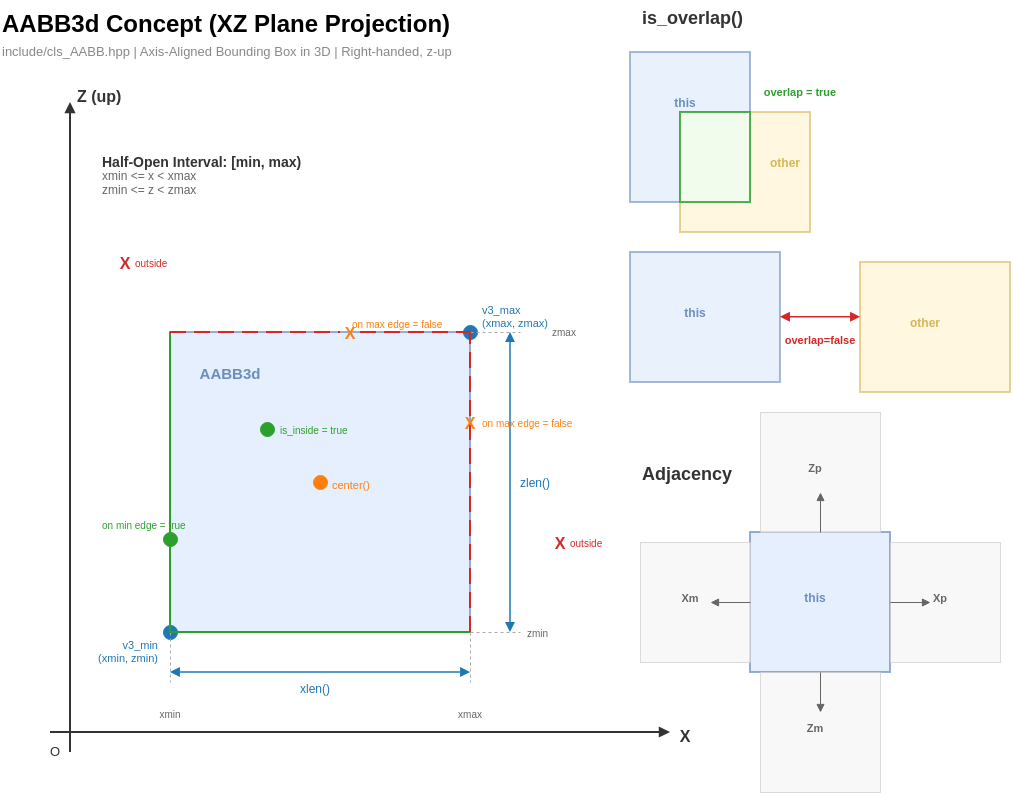

The diagram above was exported from draw.io. Its source (the exported page's mxGraphModel, read from the mxfile embedded in the PNG):
<mxGraphModel dx="2396" dy="1192" grid="1" gridSize="10" guides="1" tooltips="1" connect="1" arrows="1" fold="1" page="1" pageScale="1" pageWidth="1700" pageHeight="900" math="0" shadow="0">
  <root>
    <mxCell id="0" />
    <mxCell id="1" parent="0" />
    <mxCell id="title1" value="AABB3d Concept (XZ Plane Projection)" style="text;html=0;strokeColor=none;fillColor=none;align=left;verticalAlign=top;fontSize=24;fontStyle=1;" parent="1" vertex="1">
      <mxGeometry x="30" y="20" width="600" height="35" as="geometry" />
    </mxCell>
    <mxCell id="subtitle1" value="include/cls_AABB.hpp  |  Axis-Aligned Bounding Box in 3D  |  Right-handed, z-up" style="text;html=0;strokeColor=none;fillColor=none;align=left;verticalAlign=top;fontSize=13;fontColor=#888888;" parent="1" vertex="1">
      <mxGeometry x="30" y="55" width="700" height="22" as="geometry" />
    </mxCell>
    <mxCell id="ax_x" value="" style="endArrow=block;html=0;strokeColor=#333333;strokeWidth=2;endFill=1;" parent="1" edge="1">
      <mxGeometry relative="1" as="geometry">
        <mxPoint x="80" y="750" as="sourcePoint" />
        <mxPoint x="700" y="750" as="targetPoint" />
      </mxGeometry>
    </mxCell>
    <mxCell id="ax_x_label" value="X" style="text;html=0;strokeColor=none;fillColor=none;align=center;verticalAlign=middle;fontSize=16;fontStyle=1;fontColor=#333333;" parent="1" vertex="1">
      <mxGeometry x="700" y="740" width="30" height="25" as="geometry" />
    </mxCell>
    <mxCell id="ax_z" value="" style="endArrow=block;html=0;strokeColor=#333333;strokeWidth=2;endFill=1;" parent="1" edge="1">
      <mxGeometry relative="1" as="geometry">
        <mxPoint x="100" y="770" as="sourcePoint" />
        <mxPoint x="100" y="120" as="targetPoint" />
      </mxGeometry>
    </mxCell>
    <mxCell id="ax_z_label" value="Z (up)" style="text;html=0;strokeColor=none;fillColor=none;align=left;verticalAlign=middle;fontSize=16;fontStyle=1;fontColor=#333333;" parent="1" vertex="1">
      <mxGeometry x="105" y="100" width="70" height="25" as="geometry" />
    </mxCell>
    <mxCell id="origin_label" value="O" style="text;html=0;strokeColor=none;fillColor=none;align=center;verticalAlign=top;fontSize=13;fontColor=#333333;" parent="1" vertex="1">
      <mxGeometry x="75" y="755" width="20" height="20" as="geometry" />
    </mxCell>
    <mxCell id="aabb_main" value="" style="rounded=0;whiteSpace=wrap;html=0;fillColor=#dae8fc;strokeColor=#6c8ebf;strokeWidth=2;opacity=70;" parent="1" vertex="1">
      <mxGeometry x="200" y="350" width="300" height="300" as="geometry" />
    </mxCell>
    <mxCell id="label_aabb" value="AABB3d" style="text;html=0;strokeColor=none;fillColor=none;align=center;verticalAlign=middle;fontSize=15;fontStyle=1;fontColor=#6c8ebf;" parent="1" vertex="1">
      <mxGeometry x="220" y="378" width="80" height="25" as="geometry" />
    </mxCell>
    <mxCell id="v3min_dot" value="" style="ellipse;whiteSpace=wrap;html=0;fillColor=#1f77b4;strokeColor=#1f77b4;aspect=fixed;" parent="1" vertex="1">
      <mxGeometry x="193" y="643" width="14" height="14" as="geometry" />
    </mxCell>
    <mxCell id="v3min_label" value="v3_min&#10;(xmin, zmin)" style="text;html=0;strokeColor=none;fillColor=none;align=right;verticalAlign=top;fontSize=11;fontColor=#1f77b4;" parent="1" vertex="1">
      <mxGeometry x="100" y="650" width="90" height="35" as="geometry" />
    </mxCell>
    <mxCell id="v3max_dot" value="" style="ellipse;whiteSpace=wrap;html=0;fillColor=#1f77b4;strokeColor=#1f77b4;aspect=fixed;" parent="1" vertex="1">
      <mxGeometry x="493" y="343" width="14" height="14" as="geometry" />
    </mxCell>
    <mxCell id="v3max_label" value="v3_max&#10;(xmax, zmax)" style="text;html=0;strokeColor=none;fillColor=none;align=left;verticalAlign=bottom;fontSize=11;fontColor=#1f77b4;" parent="1" vertex="1">
      <mxGeometry x="510" y="315" width="100" height="35" as="geometry" />
    </mxCell>
    <mxCell id="dim_xlen" value="" style="endArrow=block;startArrow=block;html=0;strokeColor=#1f77b4;strokeWidth=1.5;endFill=1;startFill=1;" parent="1" edge="1">
      <mxGeometry relative="1" as="geometry">
        <mxPoint x="200" y="690" as="sourcePoint" />
        <mxPoint x="500" y="690" as="targetPoint" />
      </mxGeometry>
    </mxCell>
    <mxCell id="dim_xlen_label" value="xlen()" style="text;html=0;strokeColor=none;fillColor=none;align=center;verticalAlign=top;fontSize=12;fontColor=#1f77b4;fontStyle=0;" parent="1" vertex="1">
      <mxGeometry x="310" y="693" width="70" height="20" as="geometry" />
    </mxCell>
    <mxCell id="dim_zlen" value="" style="endArrow=block;startArrow=block;html=0;strokeColor=#1f77b4;strokeWidth=1.5;endFill=1;startFill=1;" parent="1" edge="1">
      <mxGeometry relative="1" as="geometry">
        <mxPoint x="540" y="650" as="sourcePoint" />
        <mxPoint x="540" y="350" as="targetPoint" />
      </mxGeometry>
    </mxCell>
    <mxCell id="dim_zlen_label" value="zlen()" style="text;html=0;strokeColor=none;fillColor=none;align=left;verticalAlign=middle;fontSize=12;fontColor=#1f77b4;fontStyle=0;" parent="1" vertex="1">
      <mxGeometry x="548" y="490" width="60" height="20" as="geometry" />
    </mxCell>
    <mxCell id="center_dot" value="" style="ellipse;whiteSpace=wrap;html=0;fillColor=#ff7f0e;strokeColor=#ff7f0e;aspect=fixed;" parent="1" vertex="1">
      <mxGeometry x="343" y="493" width="14" height="14" as="geometry" />
    </mxCell>
    <mxCell id="center_label" value="center()" style="text;html=0;strokeColor=none;fillColor=none;align=left;verticalAlign=middle;fontSize=11;fontColor=#ff7f0e;" parent="1" vertex="1">
      <mxGeometry x="360" y="493" width="65" height="18" as="geometry" />
    </mxCell>
    <mxCell id="guide_xmin" value="" style="endArrow=none;html=0;strokeColor=#aaaaaa;strokeWidth=1;dashed=1;" parent="1" edge="1">
      <mxGeometry relative="1" as="geometry">
        <mxPoint x="200" y="650" as="sourcePoint" />
        <mxPoint x="200" y="700" as="targetPoint" />
      </mxGeometry>
    </mxCell>
    <mxCell id="guide_xmax" value="" style="endArrow=none;html=0;strokeColor=#aaaaaa;strokeWidth=1;dashed=1;" parent="1" edge="1">
      <mxGeometry relative="1" as="geometry">
        <mxPoint x="500" y="650" as="sourcePoint" />
        <mxPoint x="500" y="700" as="targetPoint" />
      </mxGeometry>
    </mxCell>
    <mxCell id="guide_zmin" value="" style="endArrow=none;html=0;strokeColor=#aaaaaa;strokeWidth=1;dashed=1;" parent="1" edge="1">
      <mxGeometry relative="1" as="geometry">
        <mxPoint x="500" y="650" as="sourcePoint" />
        <mxPoint x="550" y="650" as="targetPoint" />
      </mxGeometry>
    </mxCell>
    <mxCell id="guide_zmax" value="" style="endArrow=none;html=0;strokeColor=#aaaaaa;strokeWidth=1;dashed=1;" parent="1" edge="1">
      <mxGeometry relative="1" as="geometry">
        <mxPoint x="500" y="350" as="sourcePoint" />
        <mxPoint x="550" y="350" as="targetPoint" />
      </mxGeometry>
    </mxCell>
    <mxCell id="tick_xmin_label" value="xmin" style="text;html=0;strokeColor=none;fillColor=none;align=center;verticalAlign=top;fontSize=10;fontColor=#666666;" parent="1" vertex="1">
      <mxGeometry x="180" y="720" width="40" height="18" as="geometry" />
    </mxCell>
    <mxCell id="tick_xmax_label" value="xmax" style="text;html=0;strokeColor=none;fillColor=none;align=center;verticalAlign=top;fontSize=10;fontColor=#666666;" parent="1" vertex="1">
      <mxGeometry x="480" y="720" width="40" height="18" as="geometry" />
    </mxCell>
    <mxCell id="tick_zmin_label" value="zmin" style="text;html=0;strokeColor=none;fillColor=none;align=left;verticalAlign=middle;fontSize=10;fontColor=#666666;" parent="1" vertex="1">
      <mxGeometry x="555" y="642" width="40" height="18" as="geometry" />
    </mxCell>
    <mxCell id="tick_zmax_label" value="zmax" style="text;html=0;strokeColor=none;fillColor=none;align=left;verticalAlign=middle;fontSize=10;fontColor=#666666;" parent="1" vertex="1">
      <mxGeometry x="580" y="341" width="40" height="18" as="geometry" />
    </mxCell>
    <mxCell id="border_min_line_x" value="" style="endArrow=none;html=0;strokeColor=#2ca02c;strokeWidth=2;" parent="1" edge="1">
      <mxGeometry relative="1" as="geometry">
        <mxPoint x="200" y="650" as="sourcePoint" />
        <mxPoint x="200" y="350" as="targetPoint" />
      </mxGeometry>
    </mxCell>
    <mxCell id="border_min_line_z" value="" style="endArrow=none;html=0;strokeColor=#2ca02c;strokeWidth=2;" parent="1" edge="1">
      <mxGeometry relative="1" as="geometry">
        <mxPoint x="200" y="650" as="sourcePoint" />
        <mxPoint x="500" y="650" as="targetPoint" />
      </mxGeometry>
    </mxCell>
    <mxCell id="border_max_line_x" value="" style="endArrow=none;html=0;strokeColor=#d62728;strokeWidth=2;dashed=1;dashPattern=8 4;" parent="1" edge="1">
      <mxGeometry relative="1" as="geometry">
        <mxPoint x="500" y="650" as="sourcePoint" />
        <mxPoint x="500" y="350" as="targetPoint" />
      </mxGeometry>
    </mxCell>
    <mxCell id="border_max_line_z" value="" style="endArrow=none;html=0;strokeColor=#d62728;strokeWidth=2;dashed=1;dashPattern=8 4;" parent="1" edge="1" source="tp_onmax2">
      <mxGeometry relative="1" as="geometry">
        <mxPoint x="200" y="350" as="sourcePoint" />
        <mxPoint x="500" y="350" as="targetPoint" />
      </mxGeometry>
    </mxCell>
    <mxCell id="tp_inside" value="" style="ellipse;whiteSpace=wrap;html=0;fillColor=#2ca02c;strokeColor=#2ca02c;aspect=fixed;" parent="1" vertex="1">
      <mxGeometry x="290" y="440" width="14" height="14" as="geometry" />
    </mxCell>
    <mxCell id="tp_inside_label" value="is_inside = true" style="text;html=0;strokeColor=none;fillColor=none;align=left;verticalAlign=middle;fontSize=10;fontColor=#2ca02c;" parent="1" vertex="1">
      <mxGeometry x="308" y="440" width="100" height="16" as="geometry" />
    </mxCell>
    <mxCell id="tp_outside1" value="X" style="text;html=0;strokeColor=none;fillColor=none;align=center;verticalAlign=middle;fontSize=16;fontStyle=1;fontColor=#d62728;" parent="1" vertex="1">
      <mxGeometry x="145" y="270" width="20" height="20" as="geometry" />
    </mxCell>
    <mxCell id="tp_outside1_label" value="outside" style="text;html=0;strokeColor=none;fillColor=none;align=left;verticalAlign=middle;fontSize=10;fontColor=#d62728;" parent="1" vertex="1">
      <mxGeometry x="163" y="273" width="50" height="16" as="geometry" />
    </mxCell>
    <mxCell id="tp_outside2" value="X" style="text;html=0;strokeColor=none;fillColor=none;align=center;verticalAlign=middle;fontSize=16;fontStyle=1;fontColor=#d62728;" parent="1" vertex="1">
      <mxGeometry x="580" y="550" width="20" height="20" as="geometry" />
    </mxCell>
    <mxCell id="tp_outside2_label" value="outside" style="text;html=0;strokeColor=none;fillColor=none;align=left;verticalAlign=middle;fontSize=10;fontColor=#d62728;" parent="1" vertex="1">
      <mxGeometry x="598" y="553" width="50" height="16" as="geometry" />
    </mxCell>
    <mxCell id="tp_onmin" value="" style="ellipse;whiteSpace=wrap;html=0;fillColor=#2ca02c;strokeColor=#2ca02c;aspect=fixed;" parent="1" vertex="1">
      <mxGeometry x="193" y="550" width="14" height="14" as="geometry" />
    </mxCell>
    <mxCell id="tp_onmin_label" value="on min edge = true" style="text;html=0;strokeColor=none;fillColor=none;align=left;verticalAlign=middle;fontSize=10;fontColor=#2ca02c;" parent="1" vertex="1">
      <mxGeometry x="130" y="535" width="115" height="16" as="geometry" />
    </mxCell>
    <mxCell id="tp_onmax" value="X" style="text;html=0;strokeColor=none;fillColor=none;align=center;verticalAlign=middle;fontSize=16;fontStyle=1;fontColor=#ff7f0e;" parent="1" vertex="1">
      <mxGeometry x="490" y="430" width="20" height="20" as="geometry" />
    </mxCell>
    <mxCell id="tp_onmax_label" value="on max edge = false" style="text;html=0;strokeColor=none;fillColor=none;align=left;verticalAlign=middle;fontSize=10;fontColor=#ff7f0e;" parent="1" vertex="1">
      <mxGeometry x="510" y="433" width="120" height="16" as="geometry" />
    </mxCell>
    <mxCell id="tp_onmax2_label" value="on max edge = false" style="text;html=0;strokeColor=none;fillColor=none;align=left;verticalAlign=middle;fontSize=10;fontColor=#ff7f0e;" parent="1" vertex="1">
      <mxGeometry x="380" y="334" width="120" height="16" as="geometry" />
    </mxCell>
    <mxCell id="sec2_title" value="is_overlap()" style="text;html=0;strokeColor=none;fillColor=none;align=left;verticalAlign=top;fontSize=18;fontStyle=1;fontColor=#333333;" parent="1" vertex="1">
      <mxGeometry x="670" y="18" width="200" height="28" as="geometry" />
    </mxCell>
    <mxCell id="overlap_a" value="" style="rounded=0;whiteSpace=wrap;html=0;fillColor=#dae8fc;strokeColor=#6c8ebf;strokeWidth=2;opacity=60;" parent="1" vertex="1">
      <mxGeometry x="660" y="70" width="120" height="150" as="geometry" />
    </mxCell>
    <mxCell id="overlap_a_label" value="this" style="text;html=0;strokeColor=none;fillColor=none;align=center;verticalAlign=middle;fontSize=12;fontStyle=1;fontColor=#6c8ebf;" parent="1" vertex="1">
      <mxGeometry x="690" y="110" width="50" height="20" as="geometry" />
    </mxCell>
    <mxCell id="overlap_b" value="" style="rounded=0;whiteSpace=wrap;html=0;fillColor=#fff2cc;strokeColor=#d6b656;strokeWidth=2;opacity=60;" parent="1" vertex="1">
      <mxGeometry x="710" y="130" width="130" height="120" as="geometry" />
    </mxCell>
    <mxCell id="overlap_b_label" value="other" style="text;html=0;strokeColor=none;fillColor=none;align=center;verticalAlign=middle;fontSize=12;fontStyle=1;fontColor=#d6b656;" parent="1" vertex="1">
      <mxGeometry x="790" y="170" width="50" height="20" as="geometry" />
    </mxCell>
    <mxCell id="overlap_region" value="" style="rounded=0;whiteSpace=wrap;html=0;fillColor=#f0fff0;strokeColor=#2ca02c;strokeWidth=2;opacity=80;" parent="1" vertex="1">
      <mxGeometry x="710" y="130" width="70" height="90" as="geometry" />
    </mxCell>
    <mxCell id="overlap_result" value="overlap = true" style="text;html=0;strokeColor=none;fillColor=none;align=center;verticalAlign=middle;fontSize=11;fontColor=#2ca02c;fontStyle=1;" parent="1" vertex="1">
      <mxGeometry x="780" y="100" width="100" height="18" as="geometry" />
    </mxCell>
    <mxCell id="nooverlap_a" value="" style="rounded=0;whiteSpace=wrap;html=0;fillColor=#dae8fc;strokeColor=#6c8ebf;strokeWidth=2;opacity=60;" parent="1" vertex="1">
      <mxGeometry x="660" y="270" width="150" height="130" as="geometry" />
    </mxCell>
    <mxCell id="nooverlap_a_label" value="this" style="text;html=0;strokeColor=none;fillColor=none;align=center;verticalAlign=middle;fontSize=12;fontStyle=1;fontColor=#6c8ebf;" parent="1" vertex="1">
      <mxGeometry x="700" y="320" width="50" height="20" as="geometry" />
    </mxCell>
    <mxCell id="nooverlap_b" value="" style="rounded=0;whiteSpace=wrap;html=0;fillColor=#fff2cc;strokeColor=#d6b656;strokeWidth=2;opacity=60;" parent="1" vertex="1">
      <mxGeometry x="890" y="280" width="150" height="130" as="geometry" />
    </mxCell>
    <mxCell id="nooverlap_b_label" value="other" style="text;html=0;strokeColor=none;fillColor=none;align=center;verticalAlign=middle;fontSize=12;fontStyle=1;fontColor=#d6b656;" parent="1" vertex="1">
      <mxGeometry x="930" y="330" width="50" height="20" as="geometry" />
    </mxCell>
    <mxCell id="nooverlap_gap" value="" style="endArrow=block;startArrow=block;html=0;strokeColor=#d62728;strokeWidth=1.5;endFill=1;startFill=1;" parent="1" edge="1">
      <mxGeometry relative="1" as="geometry">
        <mxPoint x="810" y="334.72" as="sourcePoint" />
        <mxPoint x="890" y="334.72" as="targetPoint" />
      </mxGeometry>
    </mxCell>
    <mxCell id="nooverlap_result" value="overlap=false" style="text;html=0;strokeColor=none;fillColor=none;align=center;verticalAlign=middle;fontSize=11;fontColor=#d62728;fontStyle=1;" parent="1" vertex="1">
      <mxGeometry x="795" y="348" width="110" height="18" as="geometry" />
    </mxCell>
    <mxCell id="sec3_title" value="Adjacency" style="text;html=0;strokeColor=none;fillColor=none;align=left;verticalAlign=top;fontSize=18;fontStyle=1;fontColor=#333333;" parent="1" vertex="1">
      <mxGeometry x="670" y="474" width="200" height="28" as="geometry" />
    </mxCell>
    <mxCell id="adj_center" value="" style="rounded=0;whiteSpace=wrap;html=0;fillColor=#dae8fc;strokeColor=#6c8ebf;strokeWidth=2;opacity=70;" parent="1" vertex="1">
      <mxGeometry x="780" y="550" width="140" height="140" as="geometry" />
    </mxCell>
    <mxCell id="adj_center_label" value="this" style="text;html=0;strokeColor=none;fillColor=none;align=center;verticalAlign=middle;fontSize=12;fontStyle=1;fontColor=#6c8ebf;" parent="1" vertex="1">
      <mxGeometry x="820" y="605" width="50" height="20" as="geometry" />
    </mxCell>
    <mxCell id="adj_xm" value="" style="rounded=0;whiteSpace=wrap;html=0;fillColor=#f5f5f5;strokeColor=#cccccc;strokeWidth=1;opacity=70;" parent="1" vertex="1">
      <mxGeometry x="670" y="560" width="110" height="120" as="geometry" />
    </mxCell>
    <mxCell id="adj_xm_label" value="Xm" style="text;html=0;strokeColor=none;fillColor=none;align=center;verticalAlign=middle;fontSize=11;fontStyle=1;fontColor=#666666;" parent="1" vertex="1">
      <mxGeometry x="700" y="605" width="40" height="20" as="geometry" />
    </mxCell>
    <mxCell id="adj_xp" value="" style="rounded=0;whiteSpace=wrap;html=0;fillColor=#f5f5f5;strokeColor=#cccccc;strokeWidth=1;opacity=70;" parent="1" vertex="1">
      <mxGeometry x="920" y="560" width="110" height="120" as="geometry" />
    </mxCell>
    <mxCell id="adj_xp_label" value="Xp" style="text;html=0;strokeColor=none;fillColor=none;align=center;verticalAlign=middle;fontSize=11;fontStyle=1;fontColor=#666666;" parent="1" vertex="1">
      <mxGeometry x="950" y="605" width="40" height="20" as="geometry" />
    </mxCell>
    <mxCell id="adj_zp" value="" style="rounded=0;whiteSpace=wrap;html=0;fillColor=#f5f5f5;strokeColor=#cccccc;strokeWidth=1;opacity=70;" parent="1" vertex="1">
      <mxGeometry x="790" y="430" width="120" height="120" as="geometry" />
    </mxCell>
    <mxCell id="adj_zp_label" value="Zp" style="text;html=0;strokeColor=none;fillColor=none;align=center;verticalAlign=middle;fontSize=11;fontStyle=1;fontColor=#666666;" parent="1" vertex="1">
      <mxGeometry x="825" y="475" width="40" height="20" as="geometry" />
    </mxCell>
    <mxCell id="adj_zm" value="" style="rounded=0;whiteSpace=wrap;html=0;fillColor=#f5f5f5;strokeColor=#cccccc;strokeWidth=1;opacity=70;" parent="1" vertex="1">
      <mxGeometry x="790" y="690" width="120" height="120" as="geometry" />
    </mxCell>
    <mxCell id="adj_zm_label" value="Zm" style="text;html=0;strokeColor=none;fillColor=none;align=center;verticalAlign=middle;fontSize=11;fontStyle=1;fontColor=#666666;" parent="1" vertex="1">
      <mxGeometry x="825" y="735" width="40" height="20" as="geometry" />
    </mxCell>
    <mxCell id="adj_arrow_xm" value="" style="endArrow=block;html=0;strokeColor=#666666;strokeWidth=1;endFill=1;" parent="1" edge="1">
      <mxGeometry relative="1" as="geometry">
        <mxPoint x="780" y="620" as="sourcePoint" />
        <mxPoint x="740" y="620" as="targetPoint" />
      </mxGeometry>
    </mxCell>
    <mxCell id="adj_arrow_xp" value="" style="endArrow=block;html=0;strokeColor=#666666;strokeWidth=1;endFill=1;" parent="1" edge="1">
      <mxGeometry relative="1" as="geometry">
        <mxPoint x="920" y="620" as="sourcePoint" />
        <mxPoint x="960" y="620" as="targetPoint" />
      </mxGeometry>
    </mxCell>
    <mxCell id="adj_arrow_zp" value="" style="endArrow=block;html=0;strokeColor=#666666;strokeWidth=1;endFill=1;" parent="1" edge="1">
      <mxGeometry relative="1" as="geometry">
        <mxPoint x="850" y="550" as="sourcePoint" />
        <mxPoint x="850" y="510" as="targetPoint" />
      </mxGeometry>
    </mxCell>
    <mxCell id="adj_arrow_zm" value="" style="endArrow=block;html=0;strokeColor=#666666;strokeWidth=1;endFill=1;" parent="1" edge="1">
      <mxGeometry relative="1" as="geometry">
        <mxPoint x="850" y="690" as="sourcePoint" />
        <mxPoint x="850" y="730" as="targetPoint" />
      </mxGeometry>
    </mxCell>
    <mxCell id="halfopen_title" value="Half-Open Interval: [min, max)" style="text;html=0;strokeColor=none;fillColor=none;align=left;verticalAlign=top;fontSize=14;fontStyle=1;fontColor=#333333;" parent="1" vertex="1">
      <mxGeometry x="130" y="165" width="350" height="22" as="geometry" />
    </mxCell>
    <mxCell id="halfopen_note" value="xmin &lt;= x &lt; xmax&#10;zmin &lt;= z &lt; zmax" style="text;html=0;strokeColor=none;fillColor=none;align=left;verticalAlign=top;fontSize=12;fontColor=#666666;" parent="1" vertex="1">
      <mxGeometry x="130" y="180" width="200" height="40" as="geometry" />
    </mxCell>
    <mxCell id="2" value="" style="endArrow=none;html=0;strokeColor=#d62728;strokeWidth=2;dashed=1;dashPattern=8 4;" edge="1" parent="1" target="tp_onmax2">
      <mxGeometry relative="1" as="geometry">
        <mxPoint x="200" y="350" as="sourcePoint" />
        <mxPoint x="500" y="350" as="targetPoint" />
      </mxGeometry>
    </mxCell>
    <mxCell id="tp_onmax2" value="X" style="text;html=0;strokeColor=none;fillColor=none;align=center;verticalAlign=middle;fontSize=16;fontStyle=1;fontColor=#ff7f0e;" parent="1" vertex="1">
      <mxGeometry x="370" y="340" width="20" height="20" as="geometry" />
    </mxCell>
  </root>
</mxGraphModel>